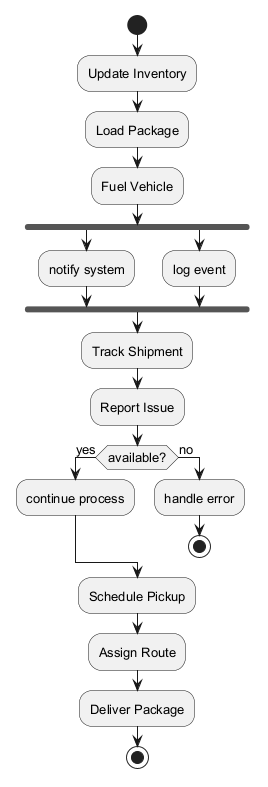

The diagram above was rendered by PlantUML. Its source (embedded in the PNG):
@startuml
skinparam defaultFontSize 13
start
:Update Inventory;
:Load Package;
:Fuel Vehicle;
fork
:notify system;
fork again
:log event;
end fork
:Track Shipment;
:Report Issue;
if (available?) then (yes)
:continue process;
else (no)
:handle error;
stop
endif
:Schedule Pickup;
:Assign Route;
:Deliver Package;
stop
@enduml